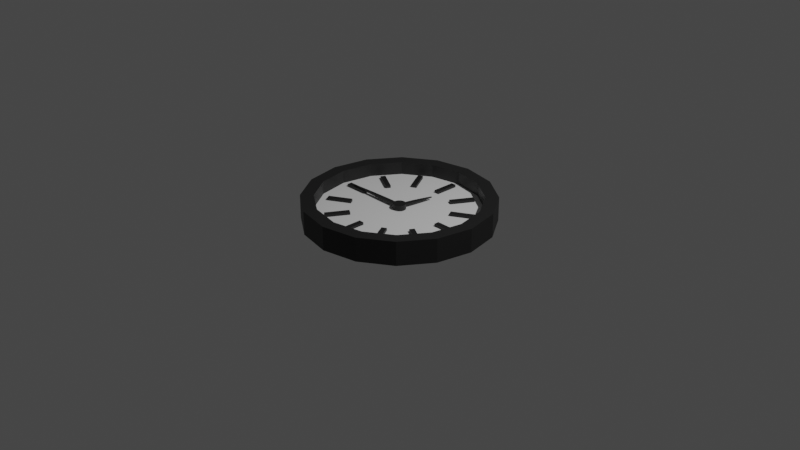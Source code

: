 # Source: clock.blend  (saved by Blender 3.5.10; exported with 4.5.12 LTS)
import bpy
from mathutils import Matrix  # noqa: F401  (used for matrix-valued properties, if any)

bpy.ops.wm.read_factory_settings(use_empty=True)
scene = bpy.context.scene
scene.name = 'Scene'

# ---- collections
col_collection = bpy.data.collections.new('Collection'); scene.collection.children.link(col_collection)

# ---- materials (node trees are filled in below, after node groups)
mat_material = bpy.data.materials.new('Material')
mat_material.alpha_threshold = 0.0
mat_material.use_transparent_shadow = False
mat_material.roughness = 0.5
mat_material.line_color = (0.0, 0.0, 0.0, 1.0)
mat_material_001 = bpy.data.materials.new('Material.001')
mat_material_001.use_transparent_shadow = False

# ---- material node trees
mat_material.use_nodes = True; mat_material.node_tree.nodes.clear()
_N = mat_material.node_tree.nodes; _L = mat_material.node_tree.links
n0 = _N.new('ShaderNodeOutputMaterial'); n0.name = 'Material Output'; n0.location = (300, 300)
n1 = _N.new('ShaderNodeBsdfPrincipled'); n1.name = 'Principled BSDF'; n1.location = (10, 300)
n1.distribution = 'GGX'
n1.subsurface_method = 'RANDOM_WALK_SKIN'
n1.inputs[0].default_value = (0.01109, 0.01109, 0.01109, 1.0)
n1.inputs[3].default_value = 1.45
n1.inputs[27].default_value = (0.0, 0.0, 0.0, 1.0)
n1.inputs[28].default_value = 1.0
_L.new(n1.outputs[0], n0.inputs[0])
n0.is_active_output = True
mat_material_001.use_nodes = True; mat_material_001.node_tree.nodes.clear()
_N = mat_material_001.node_tree.nodes; _L = mat_material_001.node_tree.links
n0 = _N.new('ShaderNodeBsdfPrincipled'); n0.name = 'Principled BSDF'; n0.location = (10, 300)
n0.distribution = 'GGX'
n0.subsurface_method = 'RANDOM_WALK_SKIN'
n0.inputs[3].default_value = 1.45
n0.inputs[27].default_value = (0.0, 0.0, 0.0, 1.0)
n0.inputs[28].default_value = 1.0
n1 = _N.new('ShaderNodeOutputMaterial'); n1.name = 'Material Output'; n1.location = (300, 300)
_L.new(n0.outputs[0], n1.inputs[0])
n1.is_active_output = True

# ---- world
world_world = bpy.data.worlds.new('World'); scene.world = world_world
world_world.use_nodes = True; world_world.node_tree.nodes.clear()
_N = world_world.node_tree.nodes; _L = world_world.node_tree.links
n0 = _N.new('ShaderNodeOutputWorld'); n0.name = 'World Output'; n0.location = (300, 300)
n1 = _N.new('ShaderNodeBackground'); n1.name = 'Background'; n1.location = (10, 300)
n1.inputs[0].default_value = (0.05088, 0.05088, 0.05088, 1.0)
_L.new(n1.outputs[0], n0.inputs[0])
n0.is_active_output = True
world_world.color = (0.05088, 0.05088, 0.05088)
world_world.use_sun_shadow = False
world_world.sun_shadow_jitter_overblur = 0.0

# ---- cameras
cam_camera = bpy.data.cameras.new('Camera')
cam_camera.clip_end = 100.0
cam_camera.ortho_scale = 7.314

# ---- lights
light_light = bpy.data.lights.new('Light', 'POINT')
light_light.transmission_factor = 0.0
light_light.energy = 1000.0
light_light.shadow_soft_size = 0.1
light_light.shadow_maximum_resolution = 0.006
light_light.use_absolute_resolution = True

# ---- meshes
me_circle = bpy.data.meshes.new('Circle')
me_circle.from_pydata([(0.0, 1.0, 0.0), (-0.3827, 0.9239, 0.0), (-0.7071, 0.7071, 0.0), (-0.9239, 0.3827, 0.0), (-1.0, 0.0, 0.0), (-0.9239, -0.3827, 0.0), (-0.7071, -0.7071, 0.0), (-0.3827, -0.9239, 0.0), (0.0, -1.0, 0.0), (0.3827, -0.9239, 0.0), (0.7071, -0.7071, 0.0), (0.9239, -0.3827, 0.0), (1.0, 0.0, 0.0), (0.9239, 0.3827, 0.0), (0.7071, 0.7071, 0.0), (0.3827, 0.9239, 0.0), (0.0, 0.861, 0.2535), (-0.3295, 0.7955, 0.2535), (-0.6088, 0.6088, 0.2535), (-0.7955, 0.3295, 0.2535), (-0.861, 0.0, 0.2535), (-0.7955, -0.3295, 0.2535), (-0.6088, -0.6088, 0.2535), (-0.3295, -0.7955, 0.2535), (0.0, -0.861, 0.2535), (0.3295, -0.7955, 0.2535), (0.6088, -0.6088, 0.2535), (0.7955, -0.3295, 0.2535), (0.861, 0.0, 0.2535), (0.7955, 0.3295, 0.2535), (0.6088, 0.6088, 0.2535), (0.3295, 0.7955, 0.2535), (-0.3827, 0.9239, 0.2535), (0.0, 1.0, 0.2535), (-0.7071, 0.7071, 0.2535), (-0.9239, 0.3827, 0.2535), (-1.0, 0.0, 0.2535), (-0.9239, -0.3827, 0.2535), (-0.7071, -0.7071, 0.2535), (-0.3827, -0.9239, 0.2535), (0.0, -1.0, 0.2535), (0.3827, -0.9239, 0.2535), (0.7071, -0.7071, 0.2535), (0.9239, -0.3827, 0.2535), (1.0, 0.0, 0.2535), (0.9239, 0.3827, 0.2535), (0.7071, 0.7071, 0.2535), (0.3827, 0.9239, 0.2535), (0.0, 0.861, 0.1161), (-0.3295, 0.7955, 0.1161), (-0.6088, 0.6088, 0.1161), (-0.7955, 0.3295, 0.1161), (-0.861, 0.0, 0.1161), (-0.7955, -0.3295, 0.1161), (-0.6088, -0.6088, 0.1161), (-0.3295, -0.7955, 0.1161), (0.0, -0.861, 0.1161), (0.3295, -0.7955, 0.1161), (0.6088, -0.6088, 0.1161), (0.7955, -0.3295, 0.1161), (0.861, 0.0, 0.1161), (0.7955, 0.3295, 0.1161), (0.6088, 0.6088, 0.1161), (0.3295, 0.7955, 0.1161)], [], [(1, 0, 15, 14, 13, 12, 11, 10, 9, 8, 7, 6, 5, 4, 3, 2), (30, 31, 63, 62), (7, 8, 40, 39), (0, 1, 32, 33), (15, 0, 33, 47), (8, 9, 41, 40), (1, 2, 34, 32), (9, 10, 42, 41), (2, 3, 35, 34), (10, 11, 43, 42), (3, 4, 36, 35), (11, 12, 44, 43), (4, 5, 37, 36), (12, 13, 45, 44), (5, 6, 38, 37), (13, 14, 46, 45), (6, 7, 39, 38), (14, 15, 47, 46), (17, 16, 33, 32), (18, 17, 32, 34), (19, 18, 34, 35), (20, 19, 35, 36), (21, 20, 36, 37), (22, 21, 37, 38), (23, 22, 38, 39), (24, 23, 39, 40), (25, 24, 40, 41), (26, 25, 41, 42), (27, 26, 42, 43), (28, 27, 43, 44), (29, 28, 44, 45), (30, 29, 45, 46), (31, 30, 46, 47), (16, 31, 47, 33), (49, 50, 51, 52, 53, 54, 55, 56, 57, 58, 59, 60, 61, 62, 63, 48), (23, 24, 56, 55), (16, 17, 49, 48), (31, 16, 48, 63), (24, 25, 57, 56), (17, 18, 50, 49), (25, 26, 58, 57), (18, 19, 51, 50), (26, 27, 59, 58), (19, 20, 52, 51), (27, 28, 60, 59), (20, 21, 53, 52), (28, 29, 61, 60), (21, 22, 54, 53), (29, 30, 62, 61), (22, 23, 55, 54)])
me_circle.polygons.foreach_set('material_index', [0, 0, 0, 0, 0, 0, 0, 0, 0, 0, 0, 0, 0, 0, 0, 0, 0, 0, 0, 0, 0, 0, 0, 0, 0, 0, 0, 0, 0, 0, 0, 0, 0, 0, 1, 0, 0, 0, 0, 0, 0, 0, 0, 0, 0, 0, 0, 0, 0, 0])
_uv = me_circle.uv_layers.new(name='UVMap')
_uv.uv.foreach_set('vector', [0.0, 0.0, 0.0, 0.0, 0.0, 0.0, 0.0, 0.0, 0.0, 0.0, 0.0, 0.0, 0.0, 0.0, 0.0, 0.0, 0.0, 0.0, 0.0, 0.0, 0.0, 0.0, 0.0, 0.0, 0.0, 0.0, 0.0, 0.0, 0.0, 0.0, 0.0, 0.0, 0.0, 0.0, 0.0, 0.0, 0.0, 0.0, 0.0, 0.0, 0.0, 0.0, 0.0, 0.0, 0.0, 0.0, 0.0, 0.0, 0.0, 0.0, 0.0, 0.0, 0.0, 0.0, 0.0, 0.0, 0.0, 0.0, 0.0, 0.0, 0.0, 0.0, 0.0, 0.0, 0.0, 0.0, 0.0, 0.0, 0.0, 0.0, 0.0, 0.0, 0.0, 0.0, 0.0, 0.0, 0.0, 0.0, 0.0, 0.0, 0.0, 0.0, 0.0, 0.0, 0.0, 0.0, 0.0, 0.0, 0.0, 0.0, 0.0, 0.0, 0.0, 0.0, 0.0, 0.0, 0.0, 0.0, 0.0, 0.0, 0.0, 0.0, 0.0, 0.0, 0.0, 0.0, 0.0, 0.0, 0.0, 0.0, 0.0, 0.0, 0.0, 0.0, 0.0, 0.0, 0.0, 0.0, 0.0, 0.0, 0.0, 0.0, 0.0, 0.0, 0.0, 0.0, 0.0, 0.0, 0.0, 0.0, 0.0, 0.0, 0.0, 0.0, 0.0, 0.0, 0.0, 0.0, 0.0, 0.0, 0.0, 0.0, 0.0, 0.0, 0.0, 0.0, 0.0, 0.0, 0.0, 0.0, 0.0, 0.0, 0.0, 0.0, 0.0, 0.0, 0.0, 0.0, 0.0, 0.0, 0.0, 0.0, 0.0, 0.0, 0.0, 0.0, 0.0, 0.0, 0.0, 0.0, 0.0, 0.0, 0.0, 0.0, 0.0, 0.0, 0.0, 0.0, 0.0, 0.0, 0.0, 0.0, 0.0, 0.0, 0.0, 0.0, 0.0, 0.0, 0.0, 0.0, 0.0, 0.0, 0.0, 0.0, 0.0, 0.0, 0.0, 0.0, 0.0, 0.0, 0.0, 0.0, 0.0, 0.0, 0.0, 0.0, 0.0, 0.0, 0.0, 0.0, 0.0, 0.0, 0.0, 0.0, 0.0, 0.0, 0.0, 0.0, 0.0, 0.0, 0.0, 0.0, 0.0, 0.0, 0.0, 0.0, 0.0, 0.0, 0.0, 0.0, 0.0, 0.0, 0.0, 0.0, 0.0, 0.0, 0.0, 0.0, 0.0, 0.0, 0.0, 0.0, 0.0, 0.0, 0.0, 0.0, 0.0, 0.0, 0.0, 0.0, 0.0, 0.0, 0.0, 0.0, 0.0, 0.0, 0.0, 0.0, 0.0, 0.0, 0.0, 0.0, 0.0, 0.0, 0.0, 0.0, 0.0, 0.0, 0.0, 0.0, 0.0, 0.0, 0.0, 0.0, 0.0, 0.0, 0.0, 0.0, 0.0, 0.0, 0.0, 0.0, 0.0, 0.0, 0.0, 0.0, 0.0, 0.0, 0.0, 0.0, 0.0, 0.0, 0.0, 0.0, 0.0, 0.0, 0.0, 0.0, 0.0, 0.0, 0.0, 0.0, 0.0, 0.0, 0.0, 0.0, 0.0, 0.0, 0.0, 0.0, 0.0, 0.0, 0.0, 0.0, 0.0, 0.0, 0.0, 0.0, 0.0, 0.0, 0.0, 0.0, 0.0, 0.0, 0.0, 0.0, 0.0, 0.0, 0.0, 0.0, 0.0, 0.0, 0.0, 0.0, 0.0, 0.0, 0.0, 0.0, 0.0, 0.0, 0.0, 0.0, 0.0, 0.0, 0.0, 0.0, 0.0, 0.0, 0.0, 0.0, 0.0, 0.0, 0.0, 0.0, 0.0, 0.0, 0.0, 0.0, 0.0, 0.0, 0.0, 0.0, 0.0, 0.0, 0.0, 0.0, 0.0, 0.0, 0.0, 0.0, 0.0, 0.0, 0.0, 0.0, 0.0, 0.0, 0.0, 0.0, 0.0, 0.0, 0.0, 0.0, 0.0, 0.0, 0.0, 0.0, 0.0, 0.0, 0.0, 0.0, 0.0, 0.0, 0.0, 0.0, 0.0, 0.0, 0.0, 0.0, 0.0, 0.0, 0.0, 0.0, 0.0, 0.0, 0.0, 0.0, 0.0, 0.0, 0.0, 0.0, 0.0, 0.0, 0.0, 0.0, 0.0, 0.0, 0.0, 0.0, 0.0, 0.0, 0.0, 0.0, 0.0, 0.0, 0.0, 0.0, 0.0, 0.0, 0.0, 0.0, 0.0, 0.0, 0.0, 0.0, 0.0, 0.0, 0.0, 0.0, 0.0, 0.0, 0.0, 0.0, 0.0, 0.0, 0.0, 0.0, 0.0, 0.0])
me_circle.materials.append(mat_material)
me_circle.materials.append(mat_material_001)
me_circle.update()
me_plane_004 = bpy.data.meshes.new('Plane.004')
me_plane_004.from_pydata([(-5.97, -1.0, -0.6179), (-3.97, -1.0, -0.6179), (-5.97, 1.0, -0.6179), (-3.97, 1.0, -0.6179), (-5.97, -1.0, -0.9876), (-3.97, -1.0, -0.9876), (-5.97, 1.0, -0.9876), (-3.97, 1.0, -0.9876), (4.122, -1.0, -0.6179), (6.122, -1.0, -0.6179), (4.122, 1.0, -0.6179), (6.122, 1.0, -0.6179), (4.122, -1.0, -0.9876), (6.122, -1.0, -0.9876), (4.122, 1.0, -0.9876), (6.122, 1.0, -0.9876), (0.2155, -27.7, -0.6179), (0.2155, -18.42, -0.6179), (-0.2155, -27.7, -0.6179), (-0.2155, -18.42, -0.6179), (0.2155, -27.7, -0.9876), (0.2155, -18.42, -0.9876), (-0.2155, -27.7, -0.9876), (-0.2155, -18.42, -0.9876), (0.2155, 19.12, -0.6179), (0.2155, 28.41, -0.6179), (-0.2155, 19.12, -0.6179), (-0.2155, 28.41, -0.6179), (0.2155, 19.12, -0.9876), (0.2155, 28.41, -0.9876), (-0.2155, 19.12, -0.9876), (-0.2155, 28.41, -0.9876), (-5.063, -14.72, -0.6179), (-3.331, -10.08, -0.6179), (-5.278, -12.99, -0.6179), (-3.546, -8.346, -0.6179), (-5.063, -14.72, -0.9876), (-3.331, -10.08, -0.9876), (-5.278, -12.99, -0.9876), (-3.546, -8.346, -0.9876), (3.677, 8.696, -0.6179), (5.409, 13.34, -0.6179), (3.462, 10.43, -0.6179), (5.194, 15.07, -0.6179), (3.677, 8.696, -0.9876), (5.409, 13.34, -0.9876), (3.462, 10.43, -0.9876), (5.194, 15.07, -0.9876), (3.172, -23.49, -0.6179), (2.172, -15.46, -0.6179), (2.799, -24.49, -0.6179), (1.799, -16.46, -0.6179), (3.172, -23.49, -0.9876), (2.172, -15.46, -0.9876), (2.799, -24.49, -0.9876), (1.799, -16.46, -0.9876), (-1.874, 17.06, -0.6179), (-2.874, 25.1, -0.6179), (-2.247, 16.06, -0.6179), (-3.247, 24.1, -0.6179), (-1.874, 17.06, -0.9876), (-2.874, 25.1, -0.9876), (-2.247, 16.06, -0.9876), (-3.247, 24.1, -0.9876), (-2.799, -24.49, -0.6179), (-1.799, -16.46, -0.6179), (-3.172, -23.49, -0.6179), (-2.172, -15.46, -0.6179), (-2.799, -24.49, -0.9876), (-1.799, -16.46, -0.9876), (-3.172, -23.49, -0.9876), (-2.172, -15.46, -0.9876), (2.247, 16.06, -0.6179), (3.247, 24.1, -0.6179), (1.874, 17.06, -0.6179), (2.874, 25.1, -0.6179), (2.247, 16.06, -0.9876), (3.247, 24.1, -0.9876), (1.874, 17.06, -0.9876), (2.874, 25.1, -0.9876), (5.278, -12.99, -0.6179), (3.546, -8.346, -0.6179), (5.063, -14.72, -0.6179), (3.331, -10.08, -0.6179), (5.278, -12.99, -0.9876), (3.546, -8.346, -0.9876), (5.063, -14.72, -0.9876), (3.331, -10.08, -0.9876), (-3.462, 10.43, -0.6179), (-5.194, 15.07, -0.6179), (-3.677, 8.696, -0.6179), (-5.409, 13.34, -0.6179), (-3.462, 10.43, -0.9876), (-5.194, 15.07, -0.9876), (-3.677, 8.696, -0.9876), (-5.409, 13.34, -0.9876)], [], [(0, 2, 3, 1), (4, 5, 7, 6), (1, 3, 7, 5), (2, 0, 4, 6), (3, 2, 6, 7), (0, 1, 5, 4), (8, 10, 11, 9), (12, 13, 15, 14), (9, 11, 15, 13), (10, 8, 12, 14), (11, 10, 14, 15), (8, 9, 13, 12), (16, 18, 19, 17), (20, 21, 23, 22), (17, 19, 23, 21), (18, 16, 20, 22), (19, 18, 22, 23), (16, 17, 21, 20), (24, 26, 27, 25), (28, 29, 31, 30), (25, 27, 31, 29), (26, 24, 28, 30), (27, 26, 30, 31), (24, 25, 29, 28), (32, 34, 35, 33), (36, 37, 39, 38), (33, 35, 39, 37), (34, 32, 36, 38), (35, 34, 38, 39), (32, 33, 37, 36), (40, 42, 43, 41), (44, 45, 47, 46), (41, 43, 47, 45), (42, 40, 44, 46), (43, 42, 46, 47), (40, 41, 45, 44), (48, 50, 51, 49), (52, 53, 55, 54), (49, 51, 55, 53), (50, 48, 52, 54), (51, 50, 54, 55), (48, 49, 53, 52), (56, 58, 59, 57), (60, 61, 63, 62), (57, 59, 63, 61), (58, 56, 60, 62), (59, 58, 62, 63), (56, 57, 61, 60), (64, 66, 67, 65), (68, 69, 71, 70), (65, 67, 71, 69), (66, 64, 68, 70), (67, 66, 70, 71), (64, 65, 69, 68), (72, 74, 75, 73), (76, 77, 79, 78), (73, 75, 79, 77), (74, 72, 76, 78), (75, 74, 78, 79), (72, 73, 77, 76), (80, 82, 83, 81), (84, 85, 87, 86), (81, 83, 87, 85), (82, 80, 84, 86), (83, 82, 86, 87), (80, 81, 85, 84), (88, 90, 91, 89), (92, 93, 95, 94), (89, 91, 95, 93), (90, 88, 92, 94), (91, 90, 94, 95), (88, 89, 93, 92)])
_uv = me_plane_004.uv_layers.new(name='UVMap')
_uv.uv.foreach_set('vector', [0.0, 0.0, 0.0, 1.0, 1.0, 1.0, 1.0, 0.0, 0.0, 0.0, 1.0, 0.0, 1.0, 1.0, 0.0, 1.0, 1.0, 0.0, 1.0, 1.0, 1.0, 1.0, 1.0, 0.0, 0.0, 1.0, 0.0, 0.0, 0.0, 0.0, 0.0, 1.0, 1.0, 1.0, 0.0, 1.0, 0.0, 1.0, 1.0, 1.0, 0.0, 0.0, 1.0, 0.0, 1.0, 0.0, 0.0, 0.0, 0.0, 0.0, 0.0, 1.0, 1.0, 1.0, 1.0, 0.0, 0.0, 0.0, 1.0, 0.0, 1.0, 1.0, 0.0, 1.0, 1.0, 0.0, 1.0, 1.0, 1.0, 1.0, 1.0, 0.0, 0.0, 1.0, 0.0, 0.0, 0.0, 0.0, 0.0, 1.0, 1.0, 1.0, 0.0, 1.0, 0.0, 1.0, 1.0, 1.0, 0.0, 0.0, 1.0, 0.0, 1.0, 0.0, 0.0, 0.0, 0.0, 0.0, 0.0, 1.0, 1.0, 1.0, 1.0, 0.0, 0.0, 0.0, 1.0, 0.0, 1.0, 1.0, 0.0, 1.0, 1.0, 0.0, 1.0, 1.0, 1.0, 1.0, 1.0, 0.0, 0.0, 1.0, 0.0, 0.0, 0.0, 0.0, 0.0, 1.0, 1.0, 1.0, 0.0, 1.0, 0.0, 1.0, 1.0, 1.0, 0.0, 0.0, 1.0, 0.0, 1.0, 0.0, 0.0, 0.0, 0.0, 0.0, 0.0, 1.0, 1.0, 1.0, 1.0, 0.0, 0.0, 0.0, 1.0, 0.0, 1.0, 1.0, 0.0, 1.0, 1.0, 0.0, 1.0, 1.0, 1.0, 1.0, 1.0, 0.0, 0.0, 1.0, 0.0, 0.0, 0.0, 0.0, 0.0, 1.0, 1.0, 1.0, 0.0, 1.0, 0.0, 1.0, 1.0, 1.0, 0.0, 0.0, 1.0, 0.0, 1.0, 0.0, 0.0, 0.0, 0.0, 0.0, 0.0, 1.0, 1.0, 1.0, 1.0, 0.0, 0.0, 0.0, 1.0, 0.0, 1.0, 1.0, 0.0, 1.0, 1.0, 0.0, 1.0, 1.0, 1.0, 1.0, 1.0, 0.0, 0.0, 1.0, 0.0, 0.0, 0.0, 0.0, 0.0, 1.0, 1.0, 1.0, 0.0, 1.0, 0.0, 1.0, 1.0, 1.0, 0.0, 0.0, 1.0, 0.0, 1.0, 0.0, 0.0, 0.0, 0.0, 0.0, 0.0, 1.0, 1.0, 1.0, 1.0, 0.0, 0.0, 0.0, 1.0, 0.0, 1.0, 1.0, 0.0, 1.0, 1.0, 0.0, 1.0, 1.0, 1.0, 1.0, 1.0, 0.0, 0.0, 1.0, 0.0, 0.0, 0.0, 0.0, 0.0, 1.0, 1.0, 1.0, 0.0, 1.0, 0.0, 1.0, 1.0, 1.0, 0.0, 0.0, 1.0, 0.0, 1.0, 0.0, 0.0, 0.0, 0.0, 0.0, 0.0, 1.0, 1.0, 1.0, 1.0, 0.0, 0.0, 0.0, 1.0, 0.0, 1.0, 1.0, 0.0, 1.0, 1.0, 0.0, 1.0, 1.0, 1.0, 1.0, 1.0, 0.0, 0.0, 1.0, 0.0, 0.0, 0.0, 0.0, 0.0, 1.0, 1.0, 1.0, 0.0, 1.0, 0.0, 1.0, 1.0, 1.0, 0.0, 0.0, 1.0, 0.0, 1.0, 0.0, 0.0, 0.0, 0.0, 0.0, 0.0, 1.0, 1.0, 1.0, 1.0, 0.0, 0.0, 0.0, 1.0, 0.0, 1.0, 1.0, 0.0, 1.0, 1.0, 0.0, 1.0, 1.0, 1.0, 1.0, 1.0, 0.0, 0.0, 1.0, 0.0, 0.0, 0.0, 0.0, 0.0, 1.0, 1.0, 1.0, 0.0, 1.0, 0.0, 1.0, 1.0, 1.0, 0.0, 0.0, 1.0, 0.0, 1.0, 0.0, 0.0, 0.0, 0.0, 0.0, 0.0, 1.0, 1.0, 1.0, 1.0, 0.0, 0.0, 0.0, 1.0, 0.0, 1.0, 1.0, 0.0, 1.0, 1.0, 0.0, 1.0, 1.0, 1.0, 1.0, 1.0, 0.0, 0.0, 1.0, 0.0, 0.0, 0.0, 0.0, 0.0, 1.0, 1.0, 1.0, 0.0, 1.0, 0.0, 1.0, 1.0, 1.0, 0.0, 0.0, 1.0, 0.0, 1.0, 0.0, 0.0, 0.0, 0.0, 0.0, 0.0, 1.0, 1.0, 1.0, 1.0, 0.0, 0.0, 0.0, 1.0, 0.0, 1.0, 1.0, 0.0, 1.0, 1.0, 0.0, 1.0, 1.0, 1.0, 1.0, 1.0, 0.0, 0.0, 1.0, 0.0, 0.0, 0.0, 0.0, 0.0, 1.0, 1.0, 1.0, 0.0, 1.0, 0.0, 1.0, 1.0, 1.0, 0.0, 0.0, 1.0, 0.0, 1.0, 0.0, 0.0, 0.0, 0.0, 0.0, 0.0, 1.0, 1.0, 1.0, 1.0, 0.0, 0.0, 0.0, 1.0, 0.0, 1.0, 1.0, 0.0, 1.0, 1.0, 0.0, 1.0, 1.0, 1.0, 1.0, 1.0, 0.0, 0.0, 1.0, 0.0, 0.0, 0.0, 0.0, 0.0, 1.0, 1.0, 1.0, 0.0, 1.0, 0.0, 1.0, 1.0, 1.0, 0.0, 0.0, 1.0, 0.0, 1.0, 0.0, 0.0, 0.0, 0.0, 0.0, 0.0, 1.0, 1.0, 1.0, 1.0, 0.0, 0.0, 0.0, 1.0, 0.0, 1.0, 1.0, 0.0, 1.0, 1.0, 0.0, 1.0, 1.0, 1.0, 1.0, 1.0, 0.0, 0.0, 1.0, 0.0, 0.0, 0.0, 0.0, 0.0, 1.0, 1.0, 1.0, 0.0, 1.0, 0.0, 1.0, 1.0, 1.0, 0.0, 0.0, 1.0, 0.0, 1.0, 0.0, 0.0, 0.0])
me_plane_004.materials.append(mat_material)
me_plane_004.update()
me_plane_005 = bpy.data.meshes.new('Plane.005')
me_plane_005.from_pydata([(-1.0, 0.07357, 0.3318), (1.0, 0.07357, 0.3318), (-0.3746, 2.074, 0.3383), (0.3746, 2.074, 0.3383), (-0.3746, 2.074, 0.346), (-1.0, 0.07357, 0.3524), (1.0, 0.07357, 0.3524), (0.3746, 2.074, 0.346), (-0.3802, 2.037, 0.3382), (-0.396, 1.998, 0.338), (-0.4209, 1.953, 0.3378), (-0.4535, 1.901, 0.3374), (-0.4926, 1.839, 0.337), (-0.5368, 1.767, 0.3366), (-0.5848, 1.684, 0.3361), (-0.6354, 1.589, 0.3356), (-0.6873, 1.484, 0.335), (-0.7392, 1.37, 0.3345), (-0.7899, 1.246, 0.334), (-0.8379, 1.116, 0.3335), (-0.8821, 0.9815, 0.333), (-0.9211, 0.8454, 0.3326), (-0.9537, 0.7111, 0.3323), (-0.9786, 0.5824, 0.332), (-0.9944, 0.4635, 0.3319), (-1.0, 0.3593, 0.3318), (-1.0, 0.264, 0.3318), (-1.0, 0.1688, 0.3318), (1.0, 0.1688, 0.3318), (1.0, 0.264, 0.3318), (1.0, 0.3593, 0.3318), (0.9944, 0.4635, 0.3319), (0.9786, 0.5824, 0.332), (0.9537, 0.7111, 0.3323), (0.9211, 0.8454, 0.3326), (0.8821, 0.9815, 0.333), (0.8379, 1.116, 0.3335), (0.7899, 1.246, 0.334), (0.7392, 1.37, 0.3345), (0.6873, 1.484, 0.335), (0.6354, 1.589, 0.3356), (0.5848, 1.684, 0.3361), (0.5368, 1.767, 0.3366), (0.4926, 1.839, 0.337), (0.4535, 1.901, 0.3374), (0.4209, 1.953, 0.3378), (0.396, 1.998, 0.338), (0.3802, 2.037, 0.3382), (-0.3802, 2.037, 0.346), (-0.396, 1.998, 0.3462), (-0.4209, 1.953, 0.3465), (-0.4535, 1.901, 0.3468), (-0.4926, 1.839, 0.3472), (-0.5368, 1.767, 0.3477), (-0.5848, 1.684, 0.3482), (-0.6354, 1.589, 0.3487), (-0.6873, 1.484, 0.3492), (-0.7392, 1.37, 0.3497), (-0.7899, 1.246, 0.3503), (-0.8379, 1.116, 0.3508), (-0.8821, 0.9815, 0.3512), (-0.9211, 0.8454, 0.3516), (-0.9537, 0.7111, 0.352), (-0.9786, 0.5824, 0.3522), (-0.9944, 0.4635, 0.3524), (-1.0, 0.3593, 0.3524), (-1.0, 0.264, 0.3524), (-1.0, 0.1688, 0.3524), (1.0, 0.1688, 0.3524), (1.0, 0.264, 0.3524), (1.0, 0.3593, 0.3524), (0.9944, 0.4635, 0.3524), (0.9786, 0.5824, 0.3522), (0.9537, 0.7111, 0.352), (0.9211, 0.8454, 0.3516), (0.8821, 0.9815, 0.3512), (0.8379, 1.116, 0.3508), (0.7899, 1.246, 0.3503), (0.7392, 1.37, 0.3497), (0.6873, 1.484, 0.3492), (0.6354, 1.589, 0.3487), (0.5848, 1.684, 0.3482), (0.5368, 1.767, 0.3477), (0.4926, 1.839, 0.3472), (0.4535, 1.901, 0.3468), (0.4209, 1.953, 0.3465), (0.396, 1.998, 0.3462), (0.3802, 2.037, 0.346)], [], [(8, 2, 3, 47), (48, 87, 7, 4), (27, 0, 5, 67), (3, 2, 4, 7), (0, 1, 6, 5), (47, 3, 7, 87), (1, 28, 68, 6), (28, 29, 69, 68), (29, 30, 70, 69), (30, 31, 71, 70), (31, 32, 72, 71), (32, 33, 73, 72), (33, 34, 74, 73), (34, 35, 75, 74), (35, 36, 76, 75), (36, 37, 77, 76), (37, 38, 78, 77), (38, 39, 79, 78), (39, 40, 80, 79), (40, 41, 81, 80), (41, 42, 82, 81), (42, 43, 83, 82), (43, 44, 84, 83), (44, 45, 85, 84), (45, 46, 86, 85), (46, 47, 87, 86), (2, 8, 48, 4), (8, 9, 49, 48), (9, 10, 50, 49), (10, 11, 51, 50), (11, 12, 52, 51), (12, 13, 53, 52), (13, 14, 54, 53), (14, 15, 55, 54), (15, 16, 56, 55), (16, 17, 57, 56), (17, 18, 58, 57), (18, 19, 59, 58), (19, 20, 60, 59), (20, 21, 61, 60), (21, 22, 62, 61), (22, 23, 63, 62), (23, 24, 64, 63), (24, 25, 65, 64), (25, 26, 66, 65), (26, 27, 67, 66), (5, 6, 68, 67), (67, 68, 69, 66), (66, 69, 70, 65), (65, 70, 71, 64), (64, 71, 72, 63), (63, 72, 73, 62), (62, 73, 74, 61), (61, 74, 75, 60), (60, 75, 76, 59), (59, 76, 77, 58), (58, 77, 78, 57), (57, 78, 79, 56), (56, 79, 80, 55), (55, 80, 81, 54), (54, 81, 82, 53), (53, 82, 83, 52), (52, 83, 84, 51), (51, 84, 85, 50), (50, 85, 86, 49), (49, 86, 87, 48), (0, 27, 28, 1), (27, 26, 29, 28), (26, 25, 30, 29), (25, 24, 31, 30), (24, 23, 32, 31), (23, 22, 33, 32), (22, 21, 34, 33), (21, 20, 35, 34), (20, 19, 36, 35), (19, 18, 37, 36), (18, 17, 38, 37), (17, 16, 39, 38), (16, 15, 40, 39), (15, 14, 41, 40), (14, 13, 42, 41), (13, 12, 43, 42), (12, 11, 44, 43), (11, 10, 45, 44), (10, 9, 46, 45), (9, 8, 47, 46)])
_uv = me_plane_005.uv_layers.new(name='UVMap')
_uv.uv.foreach_set('vector', [0.0, 0.9524, 0.0, 1.0, 1.0, 1.0, 1.0, 0.9524, 0.0, 0.9524, 1.0, 0.9524, 1.0, 1.0, 0.0, 1.0, 0.0, 0.04762, 0.0, 0.0, 0.0, 0.0, 0.0, 0.04762, 1.0, 1.0, 0.0, 1.0, 0.0, 1.0, 1.0, 1.0, 0.0, 0.0, 1.0, 0.0, 1.0, 0.0, 0.0, 0.0, 1.0, 0.9524, 1.0, 1.0, 1.0, 1.0, 1.0, 0.9524, 1.0, 0.0, 1.0, 0.04762, 1.0, 0.04762, 1.0, 0.0, 1.0, 0.04762, 1.0, 0.09524, 1.0, 0.09524, 1.0, 0.04762, 1.0, 0.09524, 1.0, 0.1429, 1.0, 0.1429, 1.0, 0.09524, 1.0, 0.1429, 1.0, 0.1905, 1.0, 0.1905, 1.0, 0.1429, 1.0, 0.1905, 1.0, 0.2381, 1.0, 0.2381, 1.0, 0.1905, 1.0, 0.2381, 1.0, 0.2857, 1.0, 0.2857, 1.0, 0.2381, 1.0, 0.2857, 1.0, 0.3333, 1.0, 0.3333, 1.0, 0.2857, 1.0, 0.3333, 1.0, 0.381, 1.0, 0.381, 1.0, 0.3333, 1.0, 0.381, 1.0, 0.4286, 1.0, 0.4286, 1.0, 0.381, 1.0, 0.4286, 1.0, 0.4762, 1.0, 0.4762, 1.0, 0.4286, 1.0, 0.4762, 1.0, 0.5238, 1.0, 0.5238, 1.0, 0.4762, 1.0, 0.5238, 1.0, 0.5714, 1.0, 0.5714, 1.0, 0.5238, 1.0, 0.5714, 1.0, 0.619, 1.0, 0.619, 1.0, 0.5714, 1.0, 0.619, 1.0, 0.6667, 1.0, 0.6667, 1.0, 0.619, 1.0, 0.6667, 1.0, 0.7143, 1.0, 0.7143, 1.0, 0.6667, 1.0, 0.7143, 1.0, 0.7619, 1.0, 0.7619, 1.0, 0.7143, 1.0, 0.7619, 1.0, 0.8095, 1.0, 0.8095, 1.0, 0.7619, 1.0, 0.8095, 1.0, 0.8571, 1.0, 0.8571, 1.0, 0.8095, 1.0, 0.8571, 1.0, 0.9048, 1.0, 0.9048, 1.0, 0.8571, 1.0, 0.9048, 1.0, 0.9524, 1.0, 0.9524, 1.0, 0.9048, 0.0, 1.0, 0.0, 0.9524, 0.0, 0.9524, 0.0, 1.0, 0.0, 0.9524, 0.0, 0.9048, 0.0, 0.9048, 0.0, 0.9524, 0.0, 0.9048, 0.0, 0.8571, 0.0, 0.8571, 0.0, 0.9048, 0.0, 0.8571, 0.0, 0.8095, 0.0, 0.8095, 0.0, 0.8571, 0.0, 0.8095, 0.0, 0.7619, 0.0, 0.7619, 0.0, 0.8095, 0.0, 0.7619, 0.0, 0.7143, 0.0, 0.7143, 0.0, 0.7619, 0.0, 0.7143, 0.0, 0.6667, 0.0, 0.6667, 0.0, 0.7143, 0.0, 0.6667, 0.0, 0.619, 0.0, 0.619, 0.0, 0.6667, 0.0, 0.619, 0.0, 0.5714, 0.0, 0.5714, 0.0, 0.619, 0.0, 0.5714, 0.0, 0.5238, 0.0, 0.5238, 0.0, 0.5714, 0.0, 0.5238, 0.0, 0.4762, 0.0, 0.4762, 0.0, 0.5238, 0.0, 0.4762, 0.0, 0.4286, 0.0, 0.4286, 0.0, 0.4762, 0.0, 0.4286, 0.0, 0.381, 0.0, 0.381, 0.0, 0.4286, 0.0, 0.381, 0.0, 0.3333, 0.0, 0.3333, 0.0, 0.381, 0.0, 0.3333, 0.0, 0.2857, 0.0, 0.2857, 0.0, 0.3333, 0.0, 0.2857, 0.0, 0.2381, 0.0, 0.2381, 0.0, 0.2857, 0.0, 0.2381, 0.0, 0.1905, 0.0, 0.1905, 0.0, 0.2381, 0.0, 0.1905, 0.0, 0.1429, 0.0, 0.1429, 0.0, 0.1905, 0.0, 0.1429, 0.0, 0.09524, 0.0, 0.09524, 0.0, 0.1429, 0.0, 0.09524, 0.0, 0.04762, 0.0, 0.04762, 0.0, 0.09524, 0.0, 0.0, 1.0, 0.0, 1.0, 0.04762, 0.0, 0.04762, 0.0, 0.04762, 1.0, 0.04762, 1.0, 0.09524, 0.0, 0.09524, 0.0, 0.09524, 1.0, 0.09524, 1.0, 0.1429, 0.0, 0.1429, 0.0, 0.1429, 1.0, 0.1429, 1.0, 0.1905, 0.0, 0.1905, 0.0, 0.1905, 1.0, 0.1905, 1.0, 0.2381, 0.0, 0.2381, 0.0, 0.2381, 1.0, 0.2381, 1.0, 0.2857, 0.0, 0.2857, 0.0, 0.2857, 1.0, 0.2857, 1.0, 0.3333, 0.0, 0.3333, 0.0, 0.3333, 1.0, 0.3333, 1.0, 0.381, 0.0, 0.381, 0.0, 0.381, 1.0, 0.381, 1.0, 0.4286, 0.0, 0.4286, 0.0, 0.4286, 1.0, 0.4286, 1.0, 0.4762, 0.0, 0.4762, 0.0, 0.4762, 1.0, 0.4762, 1.0, 0.5238, 0.0, 0.5238, 0.0, 0.5238, 1.0, 0.5238, 1.0, 0.5714, 0.0, 0.5714, 0.0, 0.5714, 1.0, 0.5714, 1.0, 0.619, 0.0, 0.619, 0.0, 0.619, 1.0, 0.619, 1.0, 0.6667, 0.0, 0.6667, 0.0, 0.6667, 1.0, 0.6667, 1.0, 0.7143, 0.0, 0.7143, 0.0, 0.7143, 1.0, 0.7143, 1.0, 0.7619, 0.0, 0.7619, 0.0, 0.7619, 1.0, 0.7619, 1.0, 0.8095, 0.0, 0.8095, 0.0, 0.8095, 1.0, 0.8095, 1.0, 0.8571, 0.0, 0.8571, 0.0, 0.8571, 1.0, 0.8571, 1.0, 0.9048, 0.0, 0.9048, 0.0, 0.9048, 1.0, 0.9048, 1.0, 0.9524, 0.0, 0.9524, 0.0, 0.0, 0.0, 0.04762, 1.0, 0.04762, 1.0, 0.0, 0.0, 0.04762, 0.0, 0.09524, 1.0, 0.09524, 1.0, 0.04762, 0.0, 0.09524, 0.0, 0.1429, 1.0, 0.1429, 1.0, 0.09524, 0.0, 0.1429, 0.0, 0.1905, 1.0, 0.1905, 1.0, 0.1429, 0.0, 0.1905, 0.0, 0.2381, 1.0, 0.2381, 1.0, 0.1905, 0.0, 0.2381, 0.0, 0.2857, 1.0, 0.2857, 1.0, 0.2381, 0.0, 0.2857, 0.0, 0.3333, 1.0, 0.3333, 1.0, 0.2857, 0.0, 0.3333, 0.0, 0.381, 1.0, 0.381, 1.0, 0.3333, 0.0, 0.381, 0.0, 0.4286, 1.0, 0.4286, 1.0, 0.381, 0.0, 0.4286, 0.0, 0.4762, 1.0, 0.4762, 1.0, 0.4286, 0.0, 0.4762, 0.0, 0.5238, 1.0, 0.5238, 1.0, 0.4762, 0.0, 0.5238, 0.0, 0.5714, 1.0, 0.5714, 1.0, 0.5238, 0.0, 0.5714, 0.0, 0.619, 1.0, 0.619, 1.0, 0.5714, 0.0, 0.619, 0.0, 0.6667, 1.0, 0.6667, 1.0, 0.619, 0.0, 0.6667, 0.0, 0.7143, 1.0, 0.7143, 1.0, 0.6667, 0.0, 0.7143, 0.0, 0.7619, 1.0, 0.7619, 1.0, 0.7143, 0.0, 0.7619, 0.0, 0.8095, 1.0, 0.8095, 1.0, 0.7619, 0.0, 0.8095, 0.0, 0.8571, 1.0, 0.8571, 1.0, 0.8095, 0.0, 0.8571, 0.0, 0.9048, 1.0, 0.9048, 1.0, 0.8571, 0.0, 0.9048, 0.0, 0.9524, 1.0, 0.9524, 1.0, 0.9048])
me_plane_005.materials.append(mat_material)
me_plane_005.update()
me_plane_006 = bpy.data.meshes.new('Plane.006')
me_plane_006.from_pydata([(-1.0, 0.07357, 0.3318), (1.0, 0.07357, 0.3318), (-0.3746, 2.074, 0.3383), (0.3746, 2.074, 0.3383), (-0.3746, 2.074, 0.346), (-1.0, 0.07357, 0.3524), (1.0, 0.07357, 0.3524), (0.3746, 2.074, 0.346), (-0.3802, 2.037, 0.3382), (-0.396, 1.998, 0.338), (-0.4209, 1.953, 0.3378), (-0.4535, 1.901, 0.3374), (-0.4926, 1.839, 0.337), (-0.5368, 1.767, 0.3366), (-0.5848, 1.684, 0.3361), (-0.6354, 1.589, 0.3356), (-0.6873, 1.484, 0.335), (-0.7392, 1.37, 0.3345), (-0.7899, 1.246, 0.334), (-0.8379, 1.116, 0.3335), (-0.8821, 0.9815, 0.333), (-0.9211, 0.8454, 0.3326), (-0.9537, 0.7111, 0.3323), (-0.9786, 0.5824, 0.332), (-0.9944, 0.4635, 0.3319), (-1.0, 0.3593, 0.3318), (-1.0, 0.264, 0.3318), (-1.0, 0.1688, 0.3318), (1.0, 0.1688, 0.3318), (1.0, 0.264, 0.3318), (1.0, 0.3593, 0.3318), (0.9944, 0.4635, 0.3319), (0.9786, 0.5824, 0.332), (0.9537, 0.7111, 0.3323), (0.9211, 0.8454, 0.3326), (0.8821, 0.9815, 0.333), (0.8379, 1.116, 0.3335), (0.7899, 1.246, 0.334), (0.7392, 1.37, 0.3345), (0.6873, 1.484, 0.335), (0.6354, 1.589, 0.3356), (0.5848, 1.684, 0.3361), (0.5368, 1.767, 0.3366), (0.4926, 1.839, 0.337), (0.4535, 1.901, 0.3374), (0.4209, 1.953, 0.3378), (0.396, 1.998, 0.338), (0.3802, 2.037, 0.3382), (-0.3802, 2.037, 0.346), (-0.396, 1.998, 0.3462), (-0.4209, 1.953, 0.3465), (-0.4535, 1.901, 0.3468), (-0.4926, 1.839, 0.3472), (-0.5368, 1.767, 0.3477), (-0.5848, 1.684, 0.3482), (-0.6354, 1.589, 0.3487), (-0.6873, 1.484, 0.3492), (-0.7392, 1.37, 0.3497), (-0.7899, 1.246, 0.3503), (-0.8379, 1.116, 0.3508), (-0.8821, 0.9815, 0.3512), (-0.9211, 0.8454, 0.3516), (-0.9537, 0.7111, 0.352), (-0.9786, 0.5824, 0.3522), (-0.9944, 0.4635, 0.3524), (-1.0, 0.3593, 0.3524), (-1.0, 0.264, 0.3524), (-1.0, 0.1688, 0.3524), (1.0, 0.1688, 0.3524), (1.0, 0.264, 0.3524), (1.0, 0.3593, 0.3524), (0.9944, 0.4635, 0.3524), (0.9786, 0.5824, 0.3522), (0.9537, 0.7111, 0.352), (0.9211, 0.8454, 0.3516), (0.8821, 0.9815, 0.3512), (0.8379, 1.116, 0.3508), (0.7899, 1.246, 0.3503), (0.7392, 1.37, 0.3497), (0.6873, 1.484, 0.3492), (0.6354, 1.589, 0.3487), (0.5848, 1.684, 0.3482), (0.5368, 1.767, 0.3477), (0.4926, 1.839, 0.3472), (0.4535, 1.901, 0.3468), (0.4209, 1.953, 0.3465), (0.396, 1.998, 0.3462), (0.3802, 2.037, 0.346)], [], [(8, 2, 3, 47), (48, 87, 7, 4), (27, 0, 5, 67), (3, 2, 4, 7), (0, 1, 6, 5), (47, 3, 7, 87), (1, 28, 68, 6), (28, 29, 69, 68), (29, 30, 70, 69), (30, 31, 71, 70), (31, 32, 72, 71), (32, 33, 73, 72), (33, 34, 74, 73), (34, 35, 75, 74), (35, 36, 76, 75), (36, 37, 77, 76), (37, 38, 78, 77), (38, 39, 79, 78), (39, 40, 80, 79), (40, 41, 81, 80), (41, 42, 82, 81), (42, 43, 83, 82), (43, 44, 84, 83), (44, 45, 85, 84), (45, 46, 86, 85), (46, 47, 87, 86), (2, 8, 48, 4), (8, 9, 49, 48), (9, 10, 50, 49), (10, 11, 51, 50), (11, 12, 52, 51), (12, 13, 53, 52), (13, 14, 54, 53), (14, 15, 55, 54), (15, 16, 56, 55), (16, 17, 57, 56), (17, 18, 58, 57), (18, 19, 59, 58), (19, 20, 60, 59), (20, 21, 61, 60), (21, 22, 62, 61), (22, 23, 63, 62), (23, 24, 64, 63), (24, 25, 65, 64), (25, 26, 66, 65), (26, 27, 67, 66), (5, 6, 68, 67), (67, 68, 69, 66), (66, 69, 70, 65), (65, 70, 71, 64), (64, 71, 72, 63), (63, 72, 73, 62), (62, 73, 74, 61), (61, 74, 75, 60), (60, 75, 76, 59), (59, 76, 77, 58), (58, 77, 78, 57), (57, 78, 79, 56), (56, 79, 80, 55), (55, 80, 81, 54), (54, 81, 82, 53), (53, 82, 83, 52), (52, 83, 84, 51), (51, 84, 85, 50), (50, 85, 86, 49), (49, 86, 87, 48), (0, 27, 28, 1), (27, 26, 29, 28), (26, 25, 30, 29), (25, 24, 31, 30), (24, 23, 32, 31), (23, 22, 33, 32), (22, 21, 34, 33), (21, 20, 35, 34), (20, 19, 36, 35), (19, 18, 37, 36), (18, 17, 38, 37), (17, 16, 39, 38), (16, 15, 40, 39), (15, 14, 41, 40), (14, 13, 42, 41), (13, 12, 43, 42), (12, 11, 44, 43), (11, 10, 45, 44), (10, 9, 46, 45), (9, 8, 47, 46)])
_uv = me_plane_006.uv_layers.new(name='UVMap')
_uv.uv.foreach_set('vector', [0.0, 0.9524, 0.0, 1.0, 1.0, 1.0, 1.0, 0.9524, 0.0, 0.9524, 1.0, 0.9524, 1.0, 1.0, 0.0, 1.0, 0.0, 0.04762, 0.0, 0.0, 0.0, 0.0, 0.0, 0.04762, 1.0, 1.0, 0.0, 1.0, 0.0, 1.0, 1.0, 1.0, 0.0, 0.0, 1.0, 0.0, 1.0, 0.0, 0.0, 0.0, 1.0, 0.9524, 1.0, 1.0, 1.0, 1.0, 1.0, 0.9524, 1.0, 0.0, 1.0, 0.04762, 1.0, 0.04762, 1.0, 0.0, 1.0, 0.04762, 1.0, 0.09524, 1.0, 0.09524, 1.0, 0.04762, 1.0, 0.09524, 1.0, 0.1429, 1.0, 0.1429, 1.0, 0.09524, 1.0, 0.1429, 1.0, 0.1905, 1.0, 0.1905, 1.0, 0.1429, 1.0, 0.1905, 1.0, 0.2381, 1.0, 0.2381, 1.0, 0.1905, 1.0, 0.2381, 1.0, 0.2857, 1.0, 0.2857, 1.0, 0.2381, 1.0, 0.2857, 1.0, 0.3333, 1.0, 0.3333, 1.0, 0.2857, 1.0, 0.3333, 1.0, 0.381, 1.0, 0.381, 1.0, 0.3333, 1.0, 0.381, 1.0, 0.4286, 1.0, 0.4286, 1.0, 0.381, 1.0, 0.4286, 1.0, 0.4762, 1.0, 0.4762, 1.0, 0.4286, 1.0, 0.4762, 1.0, 0.5238, 1.0, 0.5238, 1.0, 0.4762, 1.0, 0.5238, 1.0, 0.5714, 1.0, 0.5714, 1.0, 0.5238, 1.0, 0.5714, 1.0, 0.619, 1.0, 0.619, 1.0, 0.5714, 1.0, 0.619, 1.0, 0.6667, 1.0, 0.6667, 1.0, 0.619, 1.0, 0.6667, 1.0, 0.7143, 1.0, 0.7143, 1.0, 0.6667, 1.0, 0.7143, 1.0, 0.7619, 1.0, 0.7619, 1.0, 0.7143, 1.0, 0.7619, 1.0, 0.8095, 1.0, 0.8095, 1.0, 0.7619, 1.0, 0.8095, 1.0, 0.8571, 1.0, 0.8571, 1.0, 0.8095, 1.0, 0.8571, 1.0, 0.9048, 1.0, 0.9048, 1.0, 0.8571, 1.0, 0.9048, 1.0, 0.9524, 1.0, 0.9524, 1.0, 0.9048, 0.0, 1.0, 0.0, 0.9524, 0.0, 0.9524, 0.0, 1.0, 0.0, 0.9524, 0.0, 0.9048, 0.0, 0.9048, 0.0, 0.9524, 0.0, 0.9048, 0.0, 0.8571, 0.0, 0.8571, 0.0, 0.9048, 0.0, 0.8571, 0.0, 0.8095, 0.0, 0.8095, 0.0, 0.8571, 0.0, 0.8095, 0.0, 0.7619, 0.0, 0.7619, 0.0, 0.8095, 0.0, 0.7619, 0.0, 0.7143, 0.0, 0.7143, 0.0, 0.7619, 0.0, 0.7143, 0.0, 0.6667, 0.0, 0.6667, 0.0, 0.7143, 0.0, 0.6667, 0.0, 0.619, 0.0, 0.619, 0.0, 0.6667, 0.0, 0.619, 0.0, 0.5714, 0.0, 0.5714, 0.0, 0.619, 0.0, 0.5714, 0.0, 0.5238, 0.0, 0.5238, 0.0, 0.5714, 0.0, 0.5238, 0.0, 0.4762, 0.0, 0.4762, 0.0, 0.5238, 0.0, 0.4762, 0.0, 0.4286, 0.0, 0.4286, 0.0, 0.4762, 0.0, 0.4286, 0.0, 0.381, 0.0, 0.381, 0.0, 0.4286, 0.0, 0.381, 0.0, 0.3333, 0.0, 0.3333, 0.0, 0.381, 0.0, 0.3333, 0.0, 0.2857, 0.0, 0.2857, 0.0, 0.3333, 0.0, 0.2857, 0.0, 0.2381, 0.0, 0.2381, 0.0, 0.2857, 0.0, 0.2381, 0.0, 0.1905, 0.0, 0.1905, 0.0, 0.2381, 0.0, 0.1905, 0.0, 0.1429, 0.0, 0.1429, 0.0, 0.1905, 0.0, 0.1429, 0.0, 0.09524, 0.0, 0.09524, 0.0, 0.1429, 0.0, 0.09524, 0.0, 0.04762, 0.0, 0.04762, 0.0, 0.09524, 0.0, 0.0, 1.0, 0.0, 1.0, 0.04762, 0.0, 0.04762, 0.0, 0.04762, 1.0, 0.04762, 1.0, 0.09524, 0.0, 0.09524, 0.0, 0.09524, 1.0, 0.09524, 1.0, 0.1429, 0.0, 0.1429, 0.0, 0.1429, 1.0, 0.1429, 1.0, 0.1905, 0.0, 0.1905, 0.0, 0.1905, 1.0, 0.1905, 1.0, 0.2381, 0.0, 0.2381, 0.0, 0.2381, 1.0, 0.2381, 1.0, 0.2857, 0.0, 0.2857, 0.0, 0.2857, 1.0, 0.2857, 1.0, 0.3333, 0.0, 0.3333, 0.0, 0.3333, 1.0, 0.3333, 1.0, 0.381, 0.0, 0.381, 0.0, 0.381, 1.0, 0.381, 1.0, 0.4286, 0.0, 0.4286, 0.0, 0.4286, 1.0, 0.4286, 1.0, 0.4762, 0.0, 0.4762, 0.0, 0.4762, 1.0, 0.4762, 1.0, 0.5238, 0.0, 0.5238, 0.0, 0.5238, 1.0, 0.5238, 1.0, 0.5714, 0.0, 0.5714, 0.0, 0.5714, 1.0, 0.5714, 1.0, 0.619, 0.0, 0.619, 0.0, 0.619, 1.0, 0.619, 1.0, 0.6667, 0.0, 0.6667, 0.0, 0.6667, 1.0, 0.6667, 1.0, 0.7143, 0.0, 0.7143, 0.0, 0.7143, 1.0, 0.7143, 1.0, 0.7619, 0.0, 0.7619, 0.0, 0.7619, 1.0, 0.7619, 1.0, 0.8095, 0.0, 0.8095, 0.0, 0.8095, 1.0, 0.8095, 1.0, 0.8571, 0.0, 0.8571, 0.0, 0.8571, 1.0, 0.8571, 1.0, 0.9048, 0.0, 0.9048, 0.0, 0.9048, 1.0, 0.9048, 1.0, 0.9524, 0.0, 0.9524, 0.0, 0.0, 0.0, 0.04762, 1.0, 0.04762, 1.0, 0.0, 0.0, 0.04762, 0.0, 0.09524, 1.0, 0.09524, 1.0, 0.04762, 0.0, 0.09524, 0.0, 0.1429, 1.0, 0.1429, 1.0, 0.09524, 0.0, 0.1429, 0.0, 0.1905, 1.0, 0.1905, 1.0, 0.1429, 0.0, 0.1905, 0.0, 0.2381, 1.0, 0.2381, 1.0, 0.1905, 0.0, 0.2381, 0.0, 0.2857, 1.0, 0.2857, 1.0, 0.2381, 0.0, 0.2857, 0.0, 0.3333, 1.0, 0.3333, 1.0, 0.2857, 0.0, 0.3333, 0.0, 0.381, 1.0, 0.381, 1.0, 0.3333, 0.0, 0.381, 0.0, 0.4286, 1.0, 0.4286, 1.0, 0.381, 0.0, 0.4286, 0.0, 0.4762, 1.0, 0.4762, 1.0, 0.4286, 0.0, 0.4762, 0.0, 0.5238, 1.0, 0.5238, 1.0, 0.4762, 0.0, 0.5238, 0.0, 0.5714, 1.0, 0.5714, 1.0, 0.5238, 0.0, 0.5714, 0.0, 0.619, 1.0, 0.619, 1.0, 0.5714, 0.0, 0.619, 0.0, 0.6667, 1.0, 0.6667, 1.0, 0.619, 0.0, 0.6667, 0.0, 0.7143, 1.0, 0.7143, 1.0, 0.6667, 0.0, 0.7143, 0.0, 0.7619, 1.0, 0.7619, 1.0, 0.7143, 0.0, 0.7619, 0.0, 0.8095, 1.0, 0.8095, 1.0, 0.7619, 0.0, 0.8095, 0.0, 0.8571, 1.0, 0.8571, 1.0, 0.8095, 0.0, 0.8571, 0.0, 0.9048, 1.0, 0.9048, 1.0, 0.8571, 0.0, 0.9048, 0.0, 0.9524, 1.0, 0.9524, 1.0, 0.9048])
me_plane_006.materials.append(mat_material)
me_plane_006.update()
me_circle_001 = bpy.data.meshes.new('Circle.001')
me_circle_001.from_pydata([(0.0, 1.0, 0.0), (-0.3827, 0.9239, 0.0), (-0.7071, 0.7071, 0.0), (-0.9239, 0.3827, 0.0), (-1.0, 0.0, 0.0), (-0.9239, -0.3827, 0.0), (-0.7071, -0.7071, 0.0), (-0.3827, -0.9239, 0.0), (0.0, -1.0, 0.0), (0.3827, -0.9239, 0.0), (0.7071, -0.7071, 0.0), (0.9239, -0.3827, 0.0), (1.0, 0.0, 0.0), (0.9239, 0.3827, 0.0), (0.7071, 0.7071, 0.0), (0.3827, 0.9239, 0.0), (0.0, 0.861, 0.2535), (-0.3295, 0.7955, 0.2535), (-0.6088, 0.6088, 0.2535), (-0.7955, 0.3295, 0.2535), (-0.861, 0.0, 0.2535), (-0.7955, -0.3295, 0.2535), (-0.6088, -0.6088, 0.2535), (-0.3295, -0.7955, 0.2535), (0.0, -0.861, 0.2535), (0.3295, -0.7955, 0.2535), (0.6088, -0.6088, 0.2535), (0.7955, -0.3295, 0.2535), (0.861, 0.0, 0.2535), (0.7955, 0.3295, 0.2535), (0.6088, 0.6088, 0.2535), (0.3295, 0.7955, 0.2535), (-0.3827, 0.9239, 0.2535), (0.0, 1.0, 0.2535), (-0.7071, 0.7071, 0.2535), (-0.9239, 0.3827, 0.2535), (-1.0, 0.0, 0.2535), (-0.9239, -0.3827, 0.2535), (-0.7071, -0.7071, 0.2535), (-0.3827, -0.9239, 0.2535), (0.0, -1.0, 0.2535), (0.3827, -0.9239, 0.2535), (0.7071, -0.7071, 0.2535), (0.9239, -0.3827, 0.2535), (1.0, 0.0, 0.2535), (0.9239, 0.3827, 0.2535), (0.7071, 0.7071, 0.2535), (0.3827, 0.9239, 0.2535), (0.0, 0.861, 0.1161), (-0.3295, 0.7955, 0.1161), (-0.6088, 0.6088, 0.1161), (-0.7955, 0.3295, 0.1161), (-0.861, 0.0, 0.1161), (-0.7955, -0.3295, 0.1161), (-0.6088, -0.6088, 0.1161), (-0.3295, -0.7955, 0.1161), (0.0, -0.861, 0.1161), (0.3295, -0.7955, 0.1161), (0.6088, -0.6088, 0.1161), (0.7955, -0.3295, 0.1161), (0.861, 0.0, 0.1161), (0.7955, 0.3295, 0.1161), (0.6088, 0.6088, 0.1161), (0.3295, 0.7955, 0.1161)], [], [(1, 0, 15, 14, 13, 12, 11, 10, 9, 8, 7, 6, 5, 4, 3, 2), (30, 31, 63, 62), (7, 8, 40, 39), (0, 1, 32, 33), (15, 0, 33, 47), (8, 9, 41, 40), (1, 2, 34, 32), (9, 10, 42, 41), (2, 3, 35, 34), (10, 11, 43, 42), (3, 4, 36, 35), (11, 12, 44, 43), (4, 5, 37, 36), (12, 13, 45, 44), (5, 6, 38, 37), (13, 14, 46, 45), (6, 7, 39, 38), (14, 15, 47, 46), (17, 16, 33, 32), (18, 17, 32, 34), (19, 18, 34, 35), (20, 19, 35, 36), (21, 20, 36, 37), (22, 21, 37, 38), (23, 22, 38, 39), (24, 23, 39, 40), (25, 24, 40, 41), (26, 25, 41, 42), (27, 26, 42, 43), (28, 27, 43, 44), (29, 28, 44, 45), (30, 29, 45, 46), (31, 30, 46, 47), (16, 31, 47, 33), (49, 50, 51, 52, 53, 54, 55, 56, 57, 58, 59, 60, 61, 62, 63, 48), (23, 24, 56, 55), (16, 17, 49, 48), (31, 16, 48, 63), (24, 25, 57, 56), (17, 18, 50, 49), (25, 26, 58, 57), (18, 19, 51, 50), (26, 27, 59, 58), (19, 20, 52, 51), (27, 28, 60, 59), (20, 21, 53, 52), (28, 29, 61, 60), (21, 22, 54, 53), (29, 30, 62, 61), (22, 23, 55, 54)])
me_circle_001.polygons.foreach_set('material_index', [0, 0, 0, 0, 0, 0, 0, 0, 0, 0, 0, 0, 0, 0, 0, 0, 0, 0, 0, 0, 0, 0, 0, 0, 0, 0, 0, 0, 0, 0, 0, 0, 0, 0, 1, 0, 0, 0, 0, 0, 0, 0, 0, 0, 0, 0, 0, 0, 0, 0])
_uv = me_circle_001.uv_layers.new(name='UVMap')
_uv.uv.foreach_set('vector', [0.0, 0.0, 0.0, 0.0, 0.0, 0.0, 0.0, 0.0, 0.0, 0.0, 0.0, 0.0, 0.0, 0.0, 0.0, 0.0, 0.0, 0.0, 0.0, 0.0, 0.0, 0.0, 0.0, 0.0, 0.0, 0.0, 0.0, 0.0, 0.0, 0.0, 0.0, 0.0, 0.0, 0.0, 0.0, 0.0, 0.0, 0.0, 0.0, 0.0, 0.0, 0.0, 0.0, 0.0, 0.0, 0.0, 0.0, 0.0, 0.0, 0.0, 0.0, 0.0, 0.0, 0.0, 0.0, 0.0, 0.0, 0.0, 0.0, 0.0, 0.0, 0.0, 0.0, 0.0, 0.0, 0.0, 0.0, 0.0, 0.0, 0.0, 0.0, 0.0, 0.0, 0.0, 0.0, 0.0, 0.0, 0.0, 0.0, 0.0, 0.0, 0.0, 0.0, 0.0, 0.0, 0.0, 0.0, 0.0, 0.0, 0.0, 0.0, 0.0, 0.0, 0.0, 0.0, 0.0, 0.0, 0.0, 0.0, 0.0, 0.0, 0.0, 0.0, 0.0, 0.0, 0.0, 0.0, 0.0, 0.0, 0.0, 0.0, 0.0, 0.0, 0.0, 0.0, 0.0, 0.0, 0.0, 0.0, 0.0, 0.0, 0.0, 0.0, 0.0, 0.0, 0.0, 0.0, 0.0, 0.0, 0.0, 0.0, 0.0, 0.0, 0.0, 0.0, 0.0, 0.0, 0.0, 0.0, 0.0, 0.0, 0.0, 0.0, 0.0, 0.0, 0.0, 0.0, 0.0, 0.0, 0.0, 0.0, 0.0, 0.0, 0.0, 0.0, 0.0, 0.0, 0.0, 0.0, 0.0, 0.0, 0.0, 0.0, 0.0, 0.0, 0.0, 0.0, 0.0, 0.0, 0.0, 0.0, 0.0, 0.0, 0.0, 0.0, 0.0, 0.0, 0.0, 0.0, 0.0, 0.0, 0.0, 0.0, 0.0, 0.0, 0.0, 0.0, 0.0, 0.0, 0.0, 0.0, 0.0, 0.0, 0.0, 0.0, 0.0, 0.0, 0.0, 0.0, 0.0, 0.0, 0.0, 0.0, 0.0, 0.0, 0.0, 0.0, 0.0, 0.0, 0.0, 0.0, 0.0, 0.0, 0.0, 0.0, 0.0, 0.0, 0.0, 0.0, 0.0, 0.0, 0.0, 0.0, 0.0, 0.0, 0.0, 0.0, 0.0, 0.0, 0.0, 0.0, 0.0, 0.0, 0.0, 0.0, 0.0, 0.0, 0.0, 0.0, 0.0, 0.0, 0.0, 0.0, 0.0, 0.0, 0.0, 0.0, 0.0, 0.0, 0.0, 0.0, 0.0, 0.0, 0.0, 0.0, 0.0, 0.0, 0.0, 0.0, 0.0, 0.0, 0.0, 0.0, 0.0, 0.0, 0.0, 0.0, 0.0, 0.0, 0.0, 0.0, 0.0, 0.0, 0.0, 0.0, 0.0, 0.0, 0.0, 0.0, 0.0, 0.0, 0.0, 0.0, 0.0, 0.0, 0.0, 0.0, 0.0, 0.0, 0.0, 0.0, 0.0, 0.0, 0.0, 0.0, 0.0, 0.0, 0.0, 0.0, 0.0, 0.0, 0.0, 0.0, 0.0, 0.0, 0.0, 0.0, 0.0, 0.0, 0.0, 0.0, 0.0, 0.0, 0.0, 0.0, 0.0, 0.0, 0.0, 0.0, 0.0, 0.0, 0.0, 0.0, 0.0, 0.0, 0.0, 0.0, 0.0, 0.0, 0.0, 0.0, 0.0, 0.0, 0.0, 0.0, 0.0, 0.0, 0.0, 0.0, 0.0, 0.0, 0.0, 0.0, 0.0, 0.0, 0.0, 0.0, 0.0, 0.0, 0.0, 0.0, 0.0, 0.0, 0.0, 0.0, 0.0, 0.0, 0.0, 0.0, 0.0, 0.0, 0.0, 0.0, 0.0, 0.0, 0.0, 0.0, 0.0, 0.0, 0.0, 0.0, 0.0, 0.0, 0.0, 0.0, 0.0, 0.0, 0.0, 0.0, 0.0, 0.0, 0.0, 0.0, 0.0, 0.0, 0.0, 0.0, 0.0, 0.0, 0.0, 0.0, 0.0, 0.0, 0.0, 0.0, 0.0, 0.0, 0.0, 0.0, 0.0, 0.0, 0.0, 0.0, 0.0, 0.0, 0.0, 0.0, 0.0, 0.0, 0.0, 0.0, 0.0, 0.0, 0.0, 0.0, 0.0, 0.0, 0.0, 0.0, 0.0, 0.0, 0.0, 0.0, 0.0, 0.0, 0.0, 0.0, 0.0, 0.0, 0.0, 0.0, 0.0, 0.0, 0.0, 0.0, 0.0, 0.0, 0.0, 0.0, 0.0, 0.0, 0.0, 0.0, 0.0, 0.0, 0.0, 0.0, 0.0])
me_circle_001.materials.append(mat_material)
me_circle_001.materials.append(mat_material_001)
me_circle_001.update()

# ---- objects
ob_light = bpy.data.objects.new('Light', light_light)
ob_camera = bpy.data.objects.new('Camera', cam_camera)
ob_circle = bpy.data.objects.new('Circle', me_circle)
ob_plane_002 = bpy.data.objects.new('Plane.002', me_plane_004)
ob_plane = bpy.data.objects.new('Plane', me_plane_005)
ob_plane_001 = bpy.data.objects.new('Plane.001', me_plane_006)
ob_circle_001 = bpy.data.objects.new('Circle.001', me_circle_001)

# ---- transforms, parenting, visibility, modifiers, constraints
ob_light.location = (6.016, 1.005, -0.9208)
ob_light.rotation_euler = (2.204, -0.2951, 1.629)
ob_light.lock_rotations_4d = False
ob_light.empty_display_type = 'ARROWS'
ob_light.color = (0.0, 0.0, 0.0, 0.0)
ob_light.lineart.crease_threshold = 0.0
ob_camera.location = (5.07, -6.926, -4.203)
ob_camera.rotation_euler = (2.68, 0.7559, 1.571)
ob_camera.lock_rotations_4d = False
ob_camera.empty_display_type = 'ARROWS'
ob_camera.color = (0.0, 0.0, 0.0, 0.0)
ob_camera.display_type = 'WIRE'
ob_camera.lineart.crease_threshold = 0.0
ob_circle.location = (0.1117, -5.96e-08, 3.155)
ob_circle.rotation_euler = (-0.0, 1.571, 0.0)
ob_plane_002.location = (0.1117, -5.96e-08, 3.155)
ob_plane_002.rotation_euler = (-1.571, 1.047, -1.571)
ob_plane_002.scale = (0.128, 0.02758, -0.1459)
ob_plane.location = (-0.08021, -5.96e-08, 3.155)
ob_plane.rotation_euler = (1.571, -4.371e-08, 1.571)
ob_plane.scale = (0.02235, 0.3299, 1.0)
ob_plane_001.location = (-0.08021, -5.96e-08, 3.155)
ob_plane_001.rotation_euler = (-1.571, 1.362, -1.571)
ob_plane_001.scale = (0.02235, 0.1854, 1.0)
ob_circle_001.location = (0.2865, -5.96e-08, 3.155)
ob_circle_001.rotation_euler = (-3.142, 1.571, 0.0)
ob_circle_001.scale = (0.0686, 0.0686, 0.3567)

# ---- collection membership
col_collection.objects.link(ob_light)
col_collection.objects.link(ob_camera)
col_collection.objects.link(ob_circle)
col_collection.objects.link(ob_plane_002)
col_collection.objects.link(ob_plane)
col_collection.objects.link(ob_plane_001)
col_collection.objects.link(ob_circle_001)

# ---- scene / render settings (as saved in the file)
scene.camera = ob_camera
scene.frame_start = 1; scene.frame_end = 250; scene.frame_set(1)
scene.render.engine = 'BLENDER_EEVEE_NEXT'
scene.cycles.sampling_pattern = 'TABULATED_SOBOL'
scene.view_settings.view_transform = 'Filmic'
bpy.context.view_layer.update()
